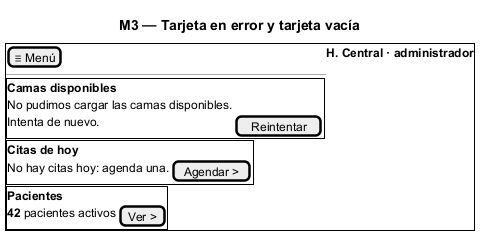

The diagram above was rendered by PlantUML. Its source (embedded in the PNG):
@startsalt
title M3 — Tarjeta en error y tarjeta vacía
{+
  [≡ Menú] | <b>H. Central · administrador</b>
  ---
  {+
    <b>Camas disponibles</b>
    No pudimos cargar las camas disponibles.
    Intenta de nuevo. | [Reintentar]
  }
  {+
    <b>Citas de hoy</b>
    No hay citas hoy: agenda una. | [Agendar >]
  }
  {+
    <b>Pacientes</b>
    <b>42</b> pacientes activos | [Ver >]
  }
}
@endsalt